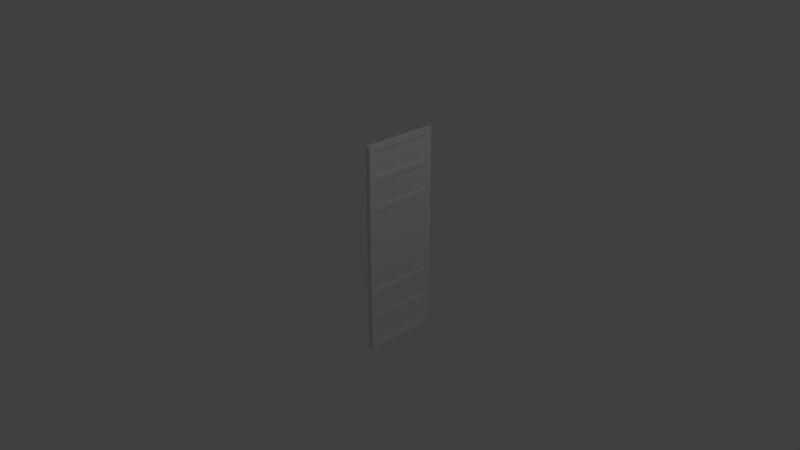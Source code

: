 # Source: door.blend  (saved by Blender 2.79.0; exported with 4.5.12 LTS)
import bpy
from mathutils import Matrix  # noqa: F401  (used for matrix-valued properties, if any)

bpy.ops.wm.read_factory_settings(use_empty=True)
scene = bpy.context.scene
scene.name = 'Scene'

# ---- collections
col_collection_1 = bpy.data.collections.new('Collection 1'); scene.collection.children.link(col_collection_1)

# ---- world
world_world = bpy.data.worlds.new('World'); scene.world = world_world
world_world.color = (0.05088, 0.05088, 0.05088)
world_world.use_sun_shadow = False
world_world.sun_shadow_jitter_overblur = 0.0
world_world.cycles.sampling_method = 'MANUAL'

# ---- cameras
cam_camera = bpy.data.cameras.new('Camera')
cam_camera.clip_end = 100.0
cam_camera.lens = 35.0
cam_camera.sensor_width = 32.0
cam_camera.sensor_height = 18.0
cam_camera.ortho_scale = 7.314
cam_camera.dof.focus_distance = 0.0
cam_camera.dof.aperture_fstop = 128.0

# ---- lights
light_lamp = bpy.data.lights.new('Lamp', 'POINT')
light_lamp.transmission_factor = 0.0
light_lamp.cutoff_distance = 30.0
light_lamp.energy = 100.0
light_lamp.shadow_buffer_clip_start = 1.001
light_lamp.shadow_soft_size = 0.1
light_lamp.shadow_maximum_resolution = 0.006
light_lamp.use_absolute_resolution = True

# ---- meshes
me_plane = bpy.data.meshes.new('Plane')
me_plane.from_pydata([(-2.552, 0.005969, -0.07169), (-2.552, 2.006, -0.07169), (-2.552, 2.006, 0.05814), (-2.552, 0.005969, 0.05814), (-2.552, 1.86, -0.07169), (-2.552, 0.1518, -0.07169), (-2.552, 1.86, 0.05814), (-2.552, 0.1518, 0.05814), (-2.429, 0.005969, -0.07169), (-2.429, 2.006, -0.07169), (-2.429, 0.005969, 0.05814), (-2.429, 2.006, 0.05814), (-2.429, 0.1518, 0.05814), (-2.429, 1.86, 0.05814), (-2.429, 0.1518, -0.07169), (-2.429, 1.86, -0.07169), (-1.832, 0.005969, -0.07169), (-1.705, 0.005969, -0.07169), (-1.705, 2.006, -0.07169), (-1.832, 2.006, -0.07169), (-1.832, 0.005969, 0.05814), (-1.705, 0.005969, 0.05814), (-1.705, 2.006, 0.05814), (-1.832, 2.006, 0.05814), (-1.705, 0.1518, 0.05814), (-1.832, 0.1518, 0.05814), (-1.705, 1.86, 0.05814), (-1.832, 1.86, 0.05814), (-1.832, 0.1518, -0.07169), (-1.705, 0.1518, -0.07169), (-1.832, 1.86, -0.07169), (-1.705, 1.86, -0.07169), (-1.863, 0.1891, 0.04063), (-2.398, 0.1891, 0.04063), (-1.863, 1.823, 0.04063), (-2.398, 1.823, 0.04063), (-1.705, 0.005969, -0.07169), (-1.705, 2.006, -0.07169), (-1.705, 0.005969, 0.05814), (-1.705, 2.006, 0.05814), (-1.705, 0.1518, 0.05814), (-1.705, 1.86, 0.05814), (-1.705, 0.1518, -0.07169), (-1.705, 1.86, -0.07169), (-1.108, 0.005969, -0.07169), (-0.9816, 0.005969, -0.07169), (-0.9816, 2.006, -0.07169), (-1.108, 2.006, -0.07169), (-1.108, 0.005969, 0.05814), (-0.9816, 0.005969, 0.05814), (-0.9816, 2.006, 0.05814), (-1.108, 2.006, 0.05814), (-0.9816, 0.1518, 0.05814), (-1.108, 0.1518, 0.05814), (-0.9816, 1.86, 0.05814), (-1.108, 1.86, 0.05814), (-1.108, 0.1518, -0.07169), (-0.9816, 0.1518, -0.07169), (-1.108, 1.86, -0.07169), (-0.9816, 1.86, -0.07169), (-1.139, 0.1891, 0.04063), (-1.675, 0.1891, 0.04063), (-1.139, 1.823, 0.04063), (-1.675, 1.823, 0.04063), (-0.9816, 0.005969, -0.07169), (-0.9816, 2.006, -0.07169), (-0.9816, 0.005969, 0.05814), (-0.9816, 2.006, 0.05814), (-0.9816, 0.1518, 0.05814), (-0.9816, 1.86, 0.05814), (-0.9816, 0.1518, -0.07169), (-0.9816, 1.86, -0.07169), (2.429, 2.006, -0.07169), (2.429, 0.005969, -0.07169), (2.552, 0.1518, 0.05814), (2.552, 1.86, 0.05814), (2.552, 0.1518, -0.07169), (2.552, 1.86, -0.07169), (2.552, 0.005969, 0.05814), (2.552, 2.006, 0.05814), (2.552, 2.006, -0.07169), (-0.9509, 0.1891, 0.04063), (2.552, 0.005969, -0.07169), (-0.9509, 1.823, 0.04063), (-0.02396, 2.006, -0.07169), (-0.02396, 2.006, 0.05814), (-0.02396, 0.1518, 0.05814), (-0.02396, 1.86, 0.05814), (-0.02396, 0.005969, -0.07169), (-0.02396, 0.005969, 0.05814), (-0.02396, 0.1518, -0.07169), (-0.02396, 1.86, -0.07169), (-0.02396, 0.1891, 0.04063), (-0.02396, 1.823, 0.04063), (2.429, 0.005969, 0.05814), (2.429, 2.006, 0.05814), (2.429, 0.1518, 0.05814), (2.429, 1.86, 0.05814), (2.429, 0.1518, -0.07169), (2.429, 1.86, -0.07169), (1.832, 0.005969, -0.07169), (1.705, 0.005969, -0.07169), (1.705, 2.006, -0.07169), (1.832, 2.006, -0.07169), (1.832, 0.005969, 0.05814), (1.705, 0.005969, 0.05814), (1.705, 2.006, 0.05814), (1.832, 2.006, 0.05814), (1.705, 0.1518, 0.05814), (1.832, 0.1518, 0.05814), (1.705, 1.86, 0.05814), (1.832, 1.86, 0.05814), (1.832, 0.1518, -0.07169), (1.705, 0.1518, -0.07169), (1.832, 1.86, -0.07169), (1.705, 1.86, -0.07169), (1.863, 0.1891, 0.04063), (2.398, 0.1891, 0.04063), (1.863, 1.823, 0.04063), (2.398, 1.823, 0.04063), (1.705, 0.005969, -0.07169), (1.705, 2.006, -0.07169), (1.705, 0.005969, 0.05814), (1.705, 2.006, 0.05814), (1.705, 0.1518, 0.05814), (1.705, 1.86, 0.05814), (1.705, 0.1518, -0.07169), (1.705, 1.86, -0.07169), (1.108, 0.005969, -0.07169), (0.9816, 0.005969, -0.07169), (0.9816, 2.006, -0.07169), (1.108, 2.006, -0.07169), (1.108, 0.005969, 0.05814), (0.9816, 0.005969, 0.05814), (0.9816, 2.006, 0.05814), (1.108, 2.006, 0.05814), (0.9816, 0.1518, 0.05814), (1.108, 0.1518, 0.05814), (0.9816, 1.86, 0.05814), (1.108, 1.86, 0.05814), (1.108, 0.1518, -0.07169), (0.9816, 0.1518, -0.07169), (1.108, 1.86, -0.07169), (0.9816, 1.86, -0.07169), (1.139, 0.1891, 0.04063), (1.675, 0.1891, 0.04063), (1.139, 1.823, 0.04063), (1.675, 1.823, 0.04063), (0.9816, 0.005969, -0.07169), (0.9816, 2.006, -0.07169), (0.9816, 0.005969, 0.05814), (0.9816, 2.006, 0.05814), (0.9816, 0.1518, 0.05814), (0.9816, 1.86, 0.05814), (0.9816, 0.1518, -0.07169), (0.9816, 1.86, -0.07169), (0.9509, 0.1891, 0.04063), (0.9509, 1.823, 0.04063), (0.02395, 2.006, -0.07169), (0.02395, 2.006, 0.05814), (0.02395, 0.1518, 0.05814), (0.02395, 1.86, 0.05814), (0.02395, 0.005969, -0.07169), (0.02395, 0.005969, 0.05814), (0.02395, 0.1518, -0.07169), (0.02395, 1.86, -0.07169), (0.02395, 0.1891, 0.04063), (0.02395, 1.823, 0.04063)], [], [(5, 0, 3, 7), (9, 1, 2, 11), (1, 4, 6, 2), (4, 5, 7, 6), (5, 4, 15, 14), (0, 5, 14, 8), (7, 12, 13, 6), (3, 10, 12, 7), (0, 8, 10, 3), (19, 9, 11, 23), (6, 13, 11, 2), (4, 1, 9, 15), (15, 9, 19, 30), (13, 27, 23, 11), (8, 16, 20, 10), (10, 20, 25, 12), (12, 25, 32, 33), (8, 14, 28, 16), (14, 15, 30, 28), (28, 30, 31, 29), (18, 31, 30, 19), (23, 22, 18, 19), (16, 28, 29, 17), (17, 21, 20, 16), (24, 25, 20, 21), (27, 25, 24, 26), (23, 27, 26, 22), (33, 32, 34, 35), (25, 27, 34, 32), (27, 13, 35, 34), (13, 12, 33, 35), (47, 37, 39, 51), (43, 37, 47, 58), (41, 55, 51, 39), (36, 44, 48, 38), (38, 48, 53, 40), (40, 53, 60, 61), (36, 42, 56, 44), (42, 43, 58, 56), (56, 58, 59, 57), (46, 59, 58, 47), (51, 50, 46, 47), (44, 56, 57, 45), (45, 49, 48, 44), (52, 53, 48, 49), (55, 53, 52, 54), (51, 55, 54, 50), (61, 60, 62, 63), (53, 55, 62, 60), (55, 41, 63, 62), (41, 40, 61, 63), (84, 65, 67, 85), (82, 78, 94, 73), (82, 73, 98, 76), (75, 79, 95, 97), (74, 75, 97, 96), (77, 75, 74, 76), (103, 107, 95, 72), (72, 95, 79, 80), (76, 74, 78, 82), (76, 98, 99, 77), (87, 69, 83, 93), (69, 68, 81, 83), (80, 79, 75, 77), (81, 92, 93, 83), (70, 71, 91, 90), (64, 70, 90, 88), (68, 86, 92, 81), (66, 89, 86, 68), (64, 88, 89, 66), (69, 87, 85, 67), (71, 65, 84, 91), (78, 74, 96, 94), (77, 99, 72, 80), (99, 114, 103, 72), (97, 95, 107, 111), (73, 94, 104, 100), (94, 96, 109, 104), (96, 117, 116, 109), (73, 100, 112, 98), (98, 112, 114, 99), (112, 113, 115, 114), (102, 103, 114, 115), (107, 103, 102, 106), (100, 101, 113, 112), (101, 100, 104, 105), (108, 105, 104, 109), (111, 110, 108, 109), (107, 106, 110, 111), (117, 119, 118, 116), (109, 116, 118, 111), (111, 118, 119, 97), (97, 119, 117, 96), (131, 135, 123, 121), (127, 142, 131, 121), (125, 123, 135, 139), (120, 122, 132, 128), (122, 124, 137, 132), (124, 145, 144, 137), (120, 128, 140, 126), (126, 140, 142, 127), (140, 141, 143, 142), (130, 131, 142, 143), (135, 131, 130, 134), (128, 129, 141, 140), (129, 128, 132, 133), (136, 133, 132, 137), (139, 138, 136, 137), (135, 134, 138, 139), (145, 147, 146, 144), (137, 144, 146, 139), (139, 146, 147, 125), (125, 147, 145, 124), (158, 159, 151, 149), (161, 167, 157, 153), (153, 157, 156, 152), (156, 157, 167, 166), (154, 164, 165, 155), (148, 162, 164, 154), (152, 156, 166, 160), (150, 152, 160, 163), (148, 150, 163, 162), (153, 151, 159, 161), (155, 165, 158, 149), (93, 92, 166, 167), (92, 86, 160, 166), (86, 89, 163, 160), (89, 88, 162, 163), (88, 90, 164, 162), (90, 91, 165, 164), (91, 84, 158, 165), (85, 159, 158, 84), (85, 87, 161, 159), (93, 167, 161, 87)])
me_plane.use_remesh_preserve_volume = False
me_plane.use_remesh_preserve_attributes = False
me_plane.use_mirror_vertex_groups = False
me_plane.update()

# ---- objects
ob_plane = bpy.data.objects.new('Plane', me_plane)
ob_lamp = bpy.data.objects.new('Lamp', light_lamp)
ob_camera = bpy.data.objects.new('Camera', cam_camera)

# ---- transforms, parenting, visibility, modifiers, constraints
ob_plane.location = (0.0, 0.0, 0.0)
ob_plane.rotation_euler = (-0.0, 1.571, 0.0)
ob_plane.scale = (0.5742, 0.5308, 0.5742)
ob_plane.lineart.crease_threshold = 0.0
ob_lamp.location = (4.076, 1.005, 5.904)
ob_lamp.rotation_euler = (0.6503, 0.05522, 1.866)
ob_lamp.lock_rotations_4d = False
ob_lamp.empty_display_type = 'ARROWS'
ob_lamp.color = (0.0, 0.0, 0.0, 0.0)
ob_lamp.lineart.crease_threshold = 0.0
ob_camera.location = (7.481, -6.508, 5.344)
ob_camera.rotation_euler = (1.109, 0.0, 0.8149)
ob_camera.lock_rotations_4d = False
ob_camera.empty_display_type = 'ARROWS'
ob_camera.color = (0.0, 0.0, 0.0, 0.0)
ob_camera.display_type = 'WIRE'
ob_camera.lineart.crease_threshold = 0.0

# ---- collection membership
col_collection_1.objects.link(ob_plane)
col_collection_1.objects.link(ob_lamp)
col_collection_1.objects.link(ob_camera)

# ---- scene / render settings (as saved in the file)
scene.camera = ob_camera
scene.frame_start = 1; scene.frame_end = 250; scene.frame_set(1)
scene.render.engine = 'BLENDER_EEVEE_NEXT'
scene.render.resolution_percentage = 50
scene.render.dither_intensity = 0.0
scene.cycles.use_denoising = False
scene.cycles.samples = 128
scene.cycles.sampling_pattern = 'TABULATED_SOBOL'
scene.cycles.use_adaptive_sampling = False
scene.cycles.use_light_tree = False
scene.cycles.blur_glossy = 0.0
scene.cycles.sample_clamp_indirect = 0.0
scene.view_settings.view_transform = 'Standard'
bpy.context.view_layer.update()
